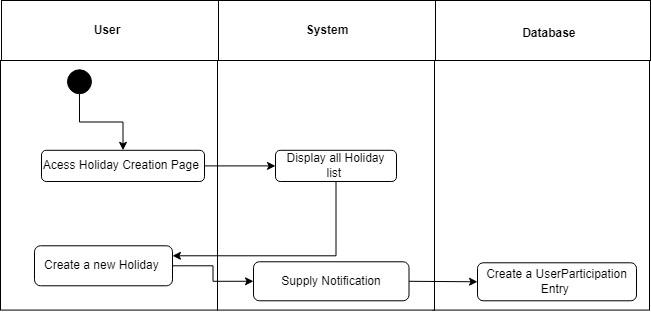

The diagram above was exported from draw.io. Its source (the exported page's mxGraphModel, read from the mxfile embedded in the PNG):
<mxGraphModel dx="200" dy="575" grid="0" gridSize="10" guides="1" tooltips="1" connect="1" arrows="1" fold="1" page="1" pageScale="1" pageWidth="850" pageHeight="1100" math="0" shadow="0">
  <root>
    <mxCell id="0" />
    <mxCell id="1" parent="0" />
    <mxCell id="1zUkFpjn-OvkKF9JOA0y-58" value="" style="rounded=0;whiteSpace=wrap;html=1;" parent="1" vertex="1">
      <mxGeometry x="977" y="243" width="217" height="60" as="geometry" />
    </mxCell>
    <mxCell id="1zUkFpjn-OvkKF9JOA0y-59" value="" style="rounded=0;whiteSpace=wrap;html=1;" parent="1" vertex="1">
      <mxGeometry x="1194" y="243" width="217" height="60" as="geometry" />
    </mxCell>
    <mxCell id="1zUkFpjn-OvkKF9JOA0y-60" value="" style="rounded=0;whiteSpace=wrap;html=1;" parent="1" vertex="1">
      <mxGeometry x="1411" y="243" width="215" height="60" as="geometry" />
    </mxCell>
    <mxCell id="1zUkFpjn-OvkKF9JOA0y-61" value="&lt;b&gt;User&lt;/b&gt;" style="text;html=1;align=center;verticalAlign=middle;whiteSpace=wrap;rounded=0;" parent="1" vertex="1">
      <mxGeometry x="1046" y="258" width="74" height="30" as="geometry" />
    </mxCell>
    <mxCell id="1zUkFpjn-OvkKF9JOA0y-62" value="&lt;b&gt;System&lt;/b&gt;" style="text;html=1;align=center;verticalAlign=middle;whiteSpace=wrap;rounded=0;" parent="1" vertex="1">
      <mxGeometry x="1265.5" y="258" width="74" height="30" as="geometry" />
    </mxCell>
    <mxCell id="1zUkFpjn-OvkKF9JOA0y-63" value="&lt;b&gt;Database&amp;nbsp;&lt;/b&gt;" style="text;html=1;align=center;verticalAlign=middle;whiteSpace=wrap;rounded=0;" parent="1" vertex="1">
      <mxGeometry x="1460" y="261" width="133" height="30" as="geometry" />
    </mxCell>
    <mxCell id="gdPkdztmwoFyc59RdCiR-2" value="" style="group" parent="1" vertex="1" connectable="0">
      <mxGeometry x="976" y="303" width="649" height="275" as="geometry" />
    </mxCell>
    <mxCell id="gdPkdztmwoFyc59RdCiR-72" value="" style="group" parent="gdPkdztmwoFyc59RdCiR-2" vertex="1" connectable="0">
      <mxGeometry width="649" height="249.5798319327731" as="geometry" />
    </mxCell>
    <mxCell id="1zUkFpjn-OvkKF9JOA0y-57" value="" style="rounded=0;whiteSpace=wrap;html=1;labelBorderColor=default;" parent="gdPkdztmwoFyc59RdCiR-72" vertex="1">
      <mxGeometry x="432" width="217" height="249.5798319327731" as="geometry" />
    </mxCell>
    <mxCell id="1zUkFpjn-OvkKF9JOA0y-56" value="" style="rounded=0;whiteSpace=wrap;html=1;labelBorderColor=default;" parent="gdPkdztmwoFyc59RdCiR-72" vertex="1">
      <mxGeometry x="217" width="217" height="249.5798319327731" as="geometry" />
    </mxCell>
    <mxCell id="1zUkFpjn-OvkKF9JOA0y-55" value="" style="rounded=0;whiteSpace=wrap;html=1;labelBorderColor=default;" parent="gdPkdztmwoFyc59RdCiR-72" vertex="1">
      <mxGeometry width="217" height="249.5798319327731" as="geometry" />
    </mxCell>
    <mxCell id="gdPkdztmwoFyc59RdCiR-12" value="" style="ellipse;whiteSpace=wrap;html=1;aspect=fixed;fillStyle=solid;gradientColor=default;fillColor=#000000;" parent="gdPkdztmwoFyc59RdCiR-72" vertex="1">
      <mxGeometry x="67" y="9.29313304721029" width="23.935622317596568" height="23.935622317596568" as="geometry" />
    </mxCell>
    <mxCell id="gdPkdztmwoFyc59RdCiR-13" value="" style="edgeStyle=orthogonalEdgeStyle;rounded=0;orthogonalLoop=1;jettySize=auto;html=1;" parent="gdPkdztmwoFyc59RdCiR-72" source="gdPkdztmwoFyc59RdCiR-12" target="gdPkdztmwoFyc59RdCiR-14" edge="1">
      <mxGeometry relative="1" as="geometry" />
    </mxCell>
    <mxCell id="gdPkdztmwoFyc59RdCiR-14" value="Acess Holiday Creation Page&amp;nbsp;" style="rounded=1;whiteSpace=wrap;html=1;" parent="gdPkdztmwoFyc59RdCiR-72" vertex="1">
      <mxGeometry x="41" y="89.80313304721028" width="163" height="31.19" as="geometry" />
    </mxCell>
    <mxCell id="gdPkdztmwoFyc59RdCiR-18" style="edgeStyle=orthogonalEdgeStyle;rounded=0;orthogonalLoop=1;jettySize=auto;html=1;exitX=0.5;exitY=1;exitDx=0;exitDy=0;entryX=1;entryY=0.25;entryDx=0;entryDy=0;" parent="gdPkdztmwoFyc59RdCiR-72" source="gdPkdztmwoFyc59RdCiR-15" target="gdPkdztmwoFyc59RdCiR-17" edge="1">
      <mxGeometry relative="1" as="geometry" />
    </mxCell>
    <mxCell id="gdPkdztmwoFyc59RdCiR-15" value="Display all Holiday list&amp;nbsp;" style="rounded=1;whiteSpace=wrap;html=1;" parent="gdPkdztmwoFyc59RdCiR-72" vertex="1">
      <mxGeometry x="275" y="89.80386266094422" width="121" height="31.188841201716734" as="geometry" />
    </mxCell>
    <mxCell id="gdPkdztmwoFyc59RdCiR-16" style="rounded=0;orthogonalLoop=1;jettySize=auto;html=1;exitX=1;exitY=0.5;exitDx=0;exitDy=0;entryX=0;entryY=0.5;entryDx=0;entryDy=0;" parent="gdPkdztmwoFyc59RdCiR-72" source="gdPkdztmwoFyc59RdCiR-14" target="gdPkdztmwoFyc59RdCiR-15" edge="1">
      <mxGeometry relative="1" as="geometry" />
    </mxCell>
    <mxCell id="gdPkdztmwoFyc59RdCiR-20" style="edgeStyle=orthogonalEdgeStyle;rounded=0;orthogonalLoop=1;jettySize=auto;html=1;exitX=1;exitY=0.5;exitDx=0;exitDy=0;entryX=0;entryY=0.5;entryDx=0;entryDy=0;" parent="gdPkdztmwoFyc59RdCiR-72" source="gdPkdztmwoFyc59RdCiR-17" target="gdPkdztmwoFyc59RdCiR-19" edge="1">
      <mxGeometry relative="1" as="geometry" />
    </mxCell>
    <mxCell id="gdPkdztmwoFyc59RdCiR-17" value="Create a new Holiday&amp;nbsp;" style="rounded=1;whiteSpace=wrap;html=1;" parent="gdPkdztmwoFyc59RdCiR-72" vertex="1">
      <mxGeometry x="34" y="185.29313304721023" width="138" height="40" as="geometry" />
    </mxCell>
    <mxCell id="gdPkdztmwoFyc59RdCiR-19" value="Supply Notification" style="rounded=1;whiteSpace=wrap;html=1;" parent="gdPkdztmwoFyc59RdCiR-72" vertex="1">
      <mxGeometry x="253" y="201.29000000000002" width="155.5" height="39" as="geometry" />
    </mxCell>
    <mxCell id="gdPkdztmwoFyc59RdCiR-68" value="Create a UserParticipation Entry&amp;nbsp;" style="rounded=1;whiteSpace=wrap;html=1;" parent="gdPkdztmwoFyc59RdCiR-72" vertex="1">
      <mxGeometry x="477" y="202.29000000000002" width="159" height="38" as="geometry" />
    </mxCell>
    <mxCell id="o-EedDyAedlrgHG6ZRnL-23" value="" style="endArrow=classic;html=1;rounded=0;exitX=1;exitY=0.5;exitDx=0;exitDy=0;entryX=0;entryY=0.5;entryDx=0;entryDy=0;" parent="gdPkdztmwoFyc59RdCiR-72" source="gdPkdztmwoFyc59RdCiR-19" target="gdPkdztmwoFyc59RdCiR-68" edge="1">
      <mxGeometry width="50" height="50" relative="1" as="geometry">
        <mxPoint x="275" y="529.29" as="sourcePoint" />
        <mxPoint x="325" y="479.28999999999996" as="targetPoint" />
      </mxGeometry>
    </mxCell>
  </root>
</mxGraphModel>